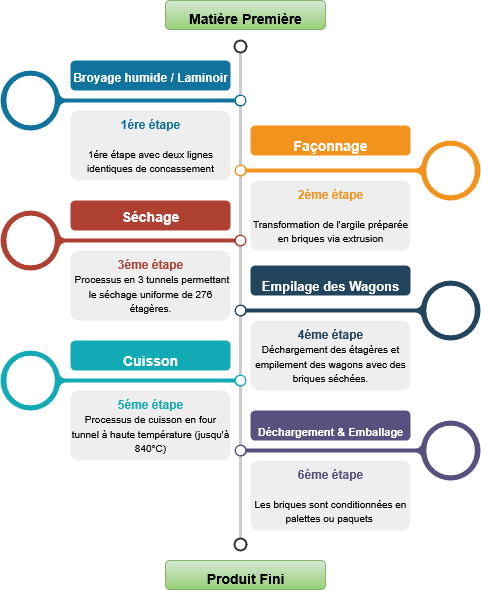

The diagram above was exported from draw.io. Its source (the exported page's mxGraphModel, read from the mxfile embedded in the PNG):
<mxGraphModel dx="1042" dy="543" grid="1" gridSize="10" guides="1" tooltips="1" connect="1" arrows="1" fold="1" page="1" pageScale="1" pageWidth="850" pageHeight="1100" math="0" shadow="0">
  <root>
    <mxCell id="0" />
    <mxCell id="1" parent="0" />
    <mxCell id="kQtN5cw50fZrZm8ouiDx-1" value="" style="endArrow=none;html=1;strokeWidth=3;strokeColor=#CCCCCC;labelBackgroundColor=none;fontSize=16;rounded=0;" parent="1" source="kQtN5cw50fZrZm8ouiDx-2" target="kQtN5cw50fZrZm8ouiDx-3" edge="1">
      <mxGeometry relative="1" as="geometry" />
    </mxCell>
    <mxCell id="kQtN5cw50fZrZm8ouiDx-2" value="" style="ellipse;whiteSpace=wrap;html=1;aspect=fixed;shadow=0;fillColor=none;strokeColor=#333333;fontSize=16;align=center;strokeWidth=2;" parent="1" vertex="1">
      <mxGeometry x="414" y="140" width="12" height="12" as="geometry" />
    </mxCell>
    <mxCell id="kQtN5cw50fZrZm8ouiDx-3" value="" style="ellipse;whiteSpace=wrap;html=1;aspect=fixed;shadow=0;fillColor=none;strokeColor=#333333;fontSize=16;align=center;strokeWidth=2;" parent="1" vertex="1">
      <mxGeometry x="414" y="638" width="12" height="12" as="geometry" />
    </mxCell>
    <mxCell id="kQtN5cw50fZrZm8ouiDx-4" value="" style="verticalLabelPosition=middle;verticalAlign=middle;html=1;shape=mxgraph.infographic.circularCallout2;dy=15;strokeColor=#10739E;labelPosition=center;align=center;fontColor=#10739E;fontStyle=1;fontSize=24;shadow=0;direction=north;" parent="1" vertex="1">
      <mxGeometry x="180" y="170" width="246" height="60" as="geometry" />
    </mxCell>
    <mxCell id="kQtN5cw50fZrZm8ouiDx-5" value="" style="verticalLabelPosition=middle;verticalAlign=middle;html=1;shape=mxgraph.infographic.circularCallout2;dy=15;strokeColor=#F2931E;labelPosition=center;align=center;fontColor=#F2931E;fontStyle=1;fontSize=24;shadow=0;direction=north;flipH=1;" parent="1" vertex="1">
      <mxGeometry x="414" y="240" width="246" height="60" as="geometry" />
    </mxCell>
    <mxCell id="kQtN5cw50fZrZm8ouiDx-6" value="" style="verticalLabelPosition=middle;verticalAlign=middle;html=1;shape=mxgraph.infographic.circularCallout2;dy=15;strokeColor=#AE4132;labelPosition=center;align=center;fontColor=#10739E;fontStyle=1;fontSize=24;shadow=0;direction=north;" parent="1" vertex="1">
      <mxGeometry x="180" y="310" width="246" height="60" as="geometry" />
    </mxCell>
    <mxCell id="kQtN5cw50fZrZm8ouiDx-7" value="" style="verticalLabelPosition=middle;verticalAlign=middle;html=1;shape=mxgraph.infographic.circularCallout2;dy=15;strokeColor=#23445D;labelPosition=center;align=center;fontColor=#10739E;fontStyle=1;fontSize=24;shadow=0;direction=north;flipH=1;" parent="1" vertex="1">
      <mxGeometry x="414" y="380" width="246" height="60" as="geometry" />
    </mxCell>
    <mxCell id="kQtN5cw50fZrZm8ouiDx-8" value="" style="verticalLabelPosition=middle;verticalAlign=middle;html=1;shape=mxgraph.infographic.circularCallout2;dy=15;strokeColor=#12AAB5;labelPosition=center;align=center;fontColor=#10739E;fontStyle=1;fontSize=24;shadow=0;direction=north;" parent="1" vertex="1">
      <mxGeometry x="180" y="450" width="246" height="60" as="geometry" />
    </mxCell>
    <mxCell id="kQtN5cw50fZrZm8ouiDx-9" value="" style="verticalLabelPosition=middle;verticalAlign=middle;html=1;shape=mxgraph.infographic.circularCallout2;dy=15;strokeColor=#56517E;labelPosition=center;align=center;fontColor=#10739E;fontStyle=1;fontSize=24;shadow=0;direction=north;flipH=1;" parent="1" vertex="1">
      <mxGeometry x="414" y="520" width="246" height="60" as="geometry" />
    </mxCell>
    <mxCell id="kQtN5cw50fZrZm8ouiDx-10" value="&lt;h3 class=&quot;text-xl font-bold text-gray-800&quot;&gt;&lt;font style=&quot;font-size: 12px;&quot;&gt;Broyage humide / Laminoir&lt;/font&gt;&lt;/h3&gt;" style="fillColor=#10739E;strokecolor=none;rounded=1;fontColor=#FFFFFF;strokeColor=none;fontStyle=1;fontSize=14;whiteSpace=wrap;html=1;strokeWidth=0;" parent="1" vertex="1">
      <mxGeometry x="250" y="160" width="160" height="30" as="geometry" />
    </mxCell>
    <mxCell id="kQtN5cw50fZrZm8ouiDx-11" value="&lt;h1 class=&quot;text-4xl font-bold text-gray-800&quot;&gt;&lt;font style=&quot;font-size: 14px;&quot;&gt;Façonnage&lt;/font&gt;&lt;/h1&gt;" style="fillColor=#F2931E;strokecolor=none;rounded=1;fontColor=#FFFFFF;strokeColor=none;fontStyle=1;fontSize=14;whiteSpace=wrap;html=1;verticalAlign=middle;" parent="1" vertex="1">
      <mxGeometry x="430" y="225" width="160" height="30" as="geometry" />
    </mxCell>
    <mxCell id="kQtN5cw50fZrZm8ouiDx-12" value="&lt;h3 class=&quot;text-xl font-bold text-gray-800&quot;&gt;&lt;font style=&quot;font-size: 14px;&quot;&gt;Séchage&lt;/font&gt;&lt;/h3&gt;" style="fillColor=#AE4132;strokecolor=none;rounded=1;fontColor=#FFFFFF;strokeColor=none;fontStyle=1;fontSize=14;whiteSpace=wrap;html=1;" parent="1" vertex="1">
      <mxGeometry x="250" y="300" width="160" height="30" as="geometry" />
    </mxCell>
    <mxCell id="kQtN5cw50fZrZm8ouiDx-13" value="&lt;h1 class=&quot;text-4xl font-bold text-gray-800&quot;&gt;&lt;font style=&quot;font-size: 13px;&quot;&gt;Empilage des Wagons&lt;/font&gt;&lt;/h1&gt;" style="fillColor=#23445D;strokecolor=none;rounded=1;fontColor=#FFFFFF;strokeColor=none;fontStyle=1;fontSize=14;whiteSpace=wrap;html=1;" parent="1" vertex="1">
      <mxGeometry x="430" y="365" width="160" height="30" as="geometry" />
    </mxCell>
    <mxCell id="kQtN5cw50fZrZm8ouiDx-14" value="&lt;h1 class=&quot;text-4xl font-bold text-gray-800&quot;&gt;&lt;font style=&quot;font-size: 14px;&quot;&gt;Cuisson&lt;/font&gt;&lt;/h1&gt;" style="fillColor=#12AAB5;strokecolor=none;rounded=1;fontColor=#FFFFFF;strokeColor=none;fontStyle=1;fontSize=14;whiteSpace=wrap;html=1;" parent="1" vertex="1">
      <mxGeometry x="250" y="440" width="160" height="30" as="geometry" />
    </mxCell>
    <mxCell id="kQtN5cw50fZrZm8ouiDx-15" value="&lt;h1 class=&quot;text-4xl font-bold text-gray-800&quot;&gt;&lt;font style=&quot;font-size: 11px;&quot;&gt;Déchargement &amp;amp; Emballage&lt;/font&gt;&lt;/h1&gt;" style="fillColor=#56517E;strokecolor=none;rounded=1;fontColor=#FFFFFF;strokeColor=none;fontStyle=1;fontSize=14;whiteSpace=wrap;html=1;" parent="1" vertex="1">
      <mxGeometry x="430" y="510" width="160" height="30" as="geometry" />
    </mxCell>
    <mxCell id="kQtN5cw50fZrZm8ouiDx-16" value="&lt;div&gt;&lt;font style=&quot;font-size: 10px&quot;&gt;&lt;font style=&quot;font-size: 12px;&quot; color=&quot;#10739E&quot;&gt;&lt;b&gt;1ére étape&lt;/b&gt;&lt;/font&gt;&lt;/font&gt;&lt;/div&gt;&lt;div&gt;&lt;font style=&quot;font-size: 10px&quot;&gt;&lt;font style=&quot;font-size: 12px;&quot; color=&quot;#10739E&quot;&gt;&lt;b&gt;&lt;br&gt;&lt;/b&gt;&lt;/font&gt;&lt;/font&gt;&lt;/div&gt;&lt;font style=&quot;font-size: 10px&quot;&gt;1ére étape avec deux lignes identiques de concassement&lt;/font&gt;" style="rounded=1;strokeColor=none;fillColor=#EEEEEE;align=center;arcSize=12;verticalAlign=top;whiteSpace=wrap;html=1;fontSize=12;" parent="1" vertex="1">
      <mxGeometry x="250" y="210" width="160" height="70" as="geometry" />
    </mxCell>
    <mxCell id="kQtN5cw50fZrZm8ouiDx-17" value="&lt;font style=&quot;font-size: 10px&quot;&gt;&lt;font style=&quot;font-size: 12px;&quot; color=&quot;#F2931E&quot;&gt;&lt;b&gt;2éme étape&lt;/b&gt;&lt;/font&gt;&lt;br&gt;&lt;/font&gt;&lt;div&gt;&lt;font style=&quot;font-size: 10px&quot;&gt;&lt;br&gt;&lt;/font&gt;&lt;/div&gt;&lt;div&gt;&lt;font style=&quot;font-size: 10px&quot;&gt;Transformation de l'argile préparée en briques via extrusion&lt;/font&gt;&lt;/div&gt;" style="rounded=1;strokeColor=none;fillColor=#EEEEEE;align=center;arcSize=12;verticalAlign=top;whiteSpace=wrap;html=1;fontSize=12;" parent="1" vertex="1">
      <mxGeometry x="430" y="280" width="160" height="70" as="geometry" />
    </mxCell>
    <mxCell id="kQtN5cw50fZrZm8ouiDx-18" value="&lt;font style=&quot;font-size: 10px&quot;&gt;&lt;font style=&quot;font-size: 12px;&quot; color=&quot;#AE4132&quot;&gt;&lt;b&gt;3éme étape&lt;/b&gt;&lt;/font&gt;&lt;br&gt;&amp;nbsp;Processus en 3 tunnels permettant le séchage uniforme de 276 étagères.&lt;/font&gt;" style="rounded=1;strokeColor=none;fillColor=#EEEEEE;align=center;arcSize=12;verticalAlign=top;whiteSpace=wrap;html=1;fontSize=12;" parent="1" vertex="1">
      <mxGeometry x="250" y="350" width="160" height="70" as="geometry" />
    </mxCell>
    <mxCell id="kQtN5cw50fZrZm8ouiDx-19" value="&lt;font style=&quot;font-size: 10px&quot;&gt;&lt;font style=&quot;font-size: 12px;&quot; color=&quot;#23445D&quot;&gt;&lt;b&gt;4éme étape&lt;/b&gt;&lt;/font&gt;&lt;br&gt;Déchargement des étagères et empilement des wagons avec des briques séchées.&lt;/font&gt;" style="rounded=1;strokeColor=none;fillColor=#EEEEEE;align=center;arcSize=12;verticalAlign=top;whiteSpace=wrap;html=1;fontSize=12;" parent="1" vertex="1">
      <mxGeometry x="430" y="420" width="160" height="70" as="geometry" />
    </mxCell>
    <mxCell id="kQtN5cw50fZrZm8ouiDx-20" value="&lt;div&gt;&lt;font style=&quot;font-size: 10px&quot;&gt;&lt;font style=&quot;font-size: 12px;&quot; color=&quot;#12AAB5&quot;&gt;&lt;b&gt;5éme étape&lt;/b&gt;&lt;/font&gt;&lt;br&gt;&lt;/font&gt;&lt;/div&gt;&lt;div&gt;&lt;font style=&quot;font-size: 10px&quot;&gt;Processus de cuisson en four tunnel à haute température (jusqu'à 840°C)&lt;/font&gt;&lt;/div&gt;" style="rounded=1;strokeColor=none;fillColor=#EEEEEE;align=center;arcSize=12;verticalAlign=top;whiteSpace=wrap;html=1;fontSize=12;" parent="1" vertex="1">
      <mxGeometry x="250" y="490" width="160" height="70" as="geometry" />
    </mxCell>
    <mxCell id="kQtN5cw50fZrZm8ouiDx-21" value="&lt;div&gt;&lt;font style=&quot;font-size: 10px&quot;&gt;&lt;font style=&quot;font-size: 12px;&quot; color=&quot;#56517E&quot;&gt;&lt;b&gt;6éme étape&lt;/b&gt;&lt;/font&gt;&lt;/font&gt;&lt;/div&gt;&lt;div&gt;&lt;font style=&quot;font-size: 10px&quot;&gt;&lt;font style=&quot;font-size: 12px;&quot; color=&quot;#56517E&quot;&gt;&lt;b&gt;&lt;br&gt;&lt;/b&gt;&lt;/font&gt;&lt;/font&gt;&lt;/div&gt;&lt;font style=&quot;font-size: 10px&quot;&gt;Les briques sont conditionnées en palettes ou paquets&amp;nbsp;&lt;br&gt;&lt;/font&gt;" style="rounded=1;strokeColor=none;fillColor=#EEEEEE;align=center;arcSize=12;verticalAlign=top;whiteSpace=wrap;html=1;fontSize=12;" parent="1" vertex="1">
      <mxGeometry x="430" y="560" width="160" height="70" as="geometry" />
    </mxCell>
    <mxCell id="kQtN5cw50fZrZm8ouiDx-22" value="Matière Première" style="fillColor=#d5e8d4;strokecolor=none;rounded=1;strokeColor=#82b366;fontStyle=1;fontSize=14;whiteSpace=wrap;html=1;verticalAlign=bottom;gradientColor=#97d077;" parent="1" vertex="1">
      <mxGeometry x="345" y="100" width="160" height="29" as="geometry" />
    </mxCell>
    <mxCell id="kQtN5cw50fZrZm8ouiDx-23" value="Produit Fini" style="fillColor=#d5e8d4;strokecolor=none;rounded=1;strokeColor=#82b366;fontStyle=1;fontSize=14;whiteSpace=wrap;html=1;verticalAlign=bottom;gradientColor=#97d077;" parent="1" vertex="1">
      <mxGeometry x="345" y="660" width="160" height="29" as="geometry" />
    </mxCell>
  </root>
</mxGraphModel>